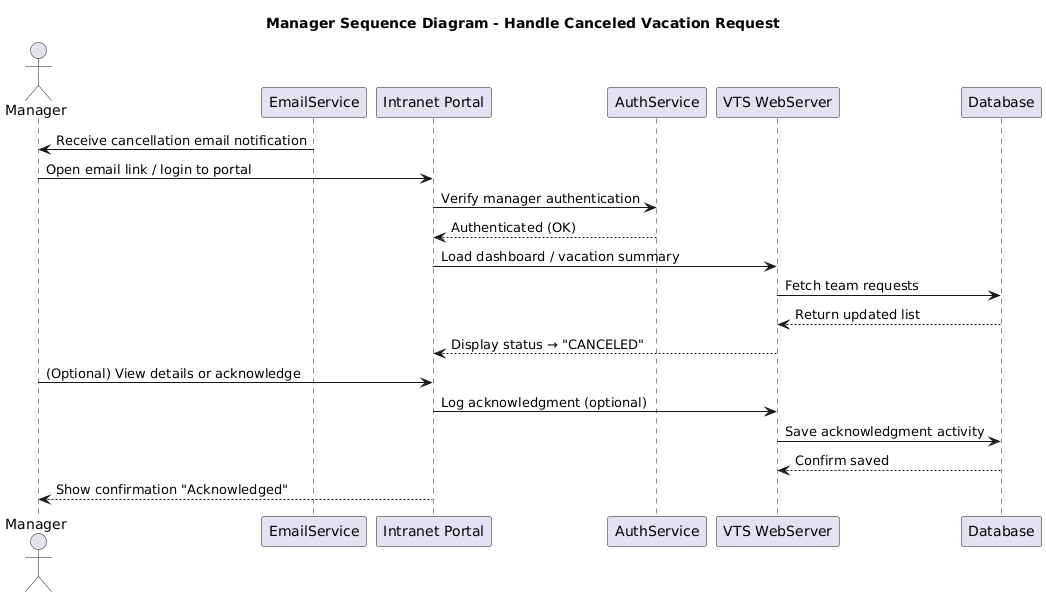

The diagram above was rendered by PlantUML. Its source (embedded in the PNG):
@startuml
title Manager Sequence Diagram - Handle Canceled Vacation Request

actor Manager
participant "EmailService" as Mail
participant "Intranet Portal" as Portal
participant "AuthService" as Auth
participant "VTS WebServer" as Web
participant "Database" as DB

Mail -> Manager: Receive cancellation email notification
Manager -> Portal: Open email link / login to portal
Portal -> Auth: Verify manager authentication
Auth --> Portal: Authenticated (OK)

Portal -> Web: Load dashboard / vacation summary
Web -> DB: Fetch team requests
DB --> Web: Return updated list
Web --> Portal: Display status → "CANCELED"

Manager -> Portal: (Optional) View details or acknowledge
Portal -> Web: Log acknowledgment (optional)
Web -> DB: Save acknowledgment activity
DB --> Web: Confirm saved

Portal --> Manager: Show confirmation "Acknowledged"
@enduml